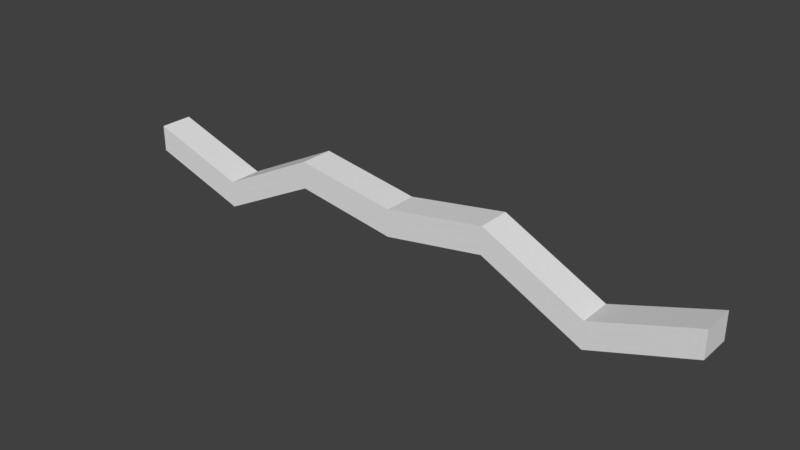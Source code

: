 # Source: ScalesStick.blend  (saved by Blender 2.79.0; exported with 4.5.12 LTS)
import bpy
from mathutils import Matrix  # noqa: F401  (used for matrix-valued properties, if any)

bpy.ops.wm.read_factory_settings(use_empty=True)
scene = bpy.context.scene
scene.name = 'Scene'

# ---- collections
col_collection_1 = bpy.data.collections.new('Collection 1'); scene.collection.children.link(col_collection_1)

# ---- world
world_world = bpy.data.worlds.new('World'); scene.world = world_world
world_world.color = (0.05088, 0.05088, 0.05088)
world_world.use_sun_shadow = False
world_world.sun_shadow_jitter_overblur = 0.0
world_world.cycles.sampling_method = 'MANUAL'

# ---- meshes
me_cube_001 = bpy.data.meshes.new('Cube.001')
me_cube_001.from_pydata([(-9.0, 4.768e-08, -0.4), (0.0, 0.0, 0.4), (-9.0, 0.5, 0.4), (0.0, 0.5, 0.4), (-9.0, 0.5, -0.4), (-9.0, 0.0, 0.4), (0.0, 4.768e-08, -0.4), (0.0, 0.5, -0.4), (-6.0, 0.5, -0.6), (-3.0, 0.5, 0.9), (-6.0, 0.5, -1.4), (-3.0, 0.5, 0.1), (-3.0, 0.0, 0.9), (-6.0, 0.0, -0.6), (-3.0, 4.768e-08, 0.1), (-6.0, 4.768e-08, -1.4)], [], [(12, 1, 3, 9), (5, 2, 4, 0), (14, 11, 7, 6), (9, 3, 7, 11), (2, 8, 10, 4), (8, 9, 11, 10), (0, 4, 10, 15), (15, 10, 11, 14), (5, 13, 8, 2), (13, 12, 9, 8)])
me_cube_001.use_remesh_preserve_volume = False
me_cube_001.use_remesh_preserve_attributes = False
me_cube_001.use_mirror_vertex_groups = False
me_cube_001.update()

# ---- objects
ob_cube_001 = bpy.data.objects.new('Cube.001', me_cube_001)

# ---- transforms, parenting, visibility, modifiers, constraints
ob_cube_001.location = (0.0, 0.0, 0.0)
ob_cube_001.lineart.crease_threshold = 0.0
_m = ob_cube_001.modifiers.new('Mirror', 'MIRROR')
_m.use_axis = (True, True, False)

# ---- collection membership
col_collection_1.objects.link(ob_cube_001)

# ---- scene / render settings (as saved in the file)
scene.frame_start = 1; scene.frame_end = 250; scene.frame_set(1)
scene.render.engine = 'BLENDER_EEVEE_NEXT'
scene.render.resolution_percentage = 50
scene.render.dither_intensity = 0.0
scene.cycles.use_denoising = False
scene.cycles.samples = 128
scene.cycles.sampling_pattern = 'TABULATED_SOBOL'
scene.cycles.use_adaptive_sampling = False
scene.cycles.use_light_tree = False
scene.cycles.blur_glossy = 0.0
scene.cycles.sample_clamp_indirect = 0.0
scene.view_settings.view_transform = 'Standard'
bpy.context.view_layer.update()

# ---- added for rendering (the .blend has no active camera and no usable light): camera, sun
cam_auto = bpy.data.cameras.new('AutoCamera')
cam_auto.lens = 50.0
cam_auto.sensor_width = 36.0
cam_auto.clip_end = 1000.0
ob_auto_camera = bpy.data.objects.new('AutoCamera', cam_auto)
scene.collection.objects.link(ob_auto_camera)
ob_auto_camera.location = (16.8149, -20.1779, 13.2019)
ob_auto_camera.rotation_euler = (1.09748, -7.21219e-08, 0.694738)
scene.camera = ob_auto_camera
light_auto_sun = bpy.data.lights.new('AutoSun', 'SUN')
light_auto_sun.energy = 3.0
light_auto_sun.angle = 0.0523599
ob_auto_sun = bpy.data.objects.new('AutoSun', light_auto_sun)
scene.collection.objects.link(ob_auto_sun)
ob_auto_sun.rotation_euler = (0.872665, 0.174533, 0.523599)
bpy.context.view_layer.update()
